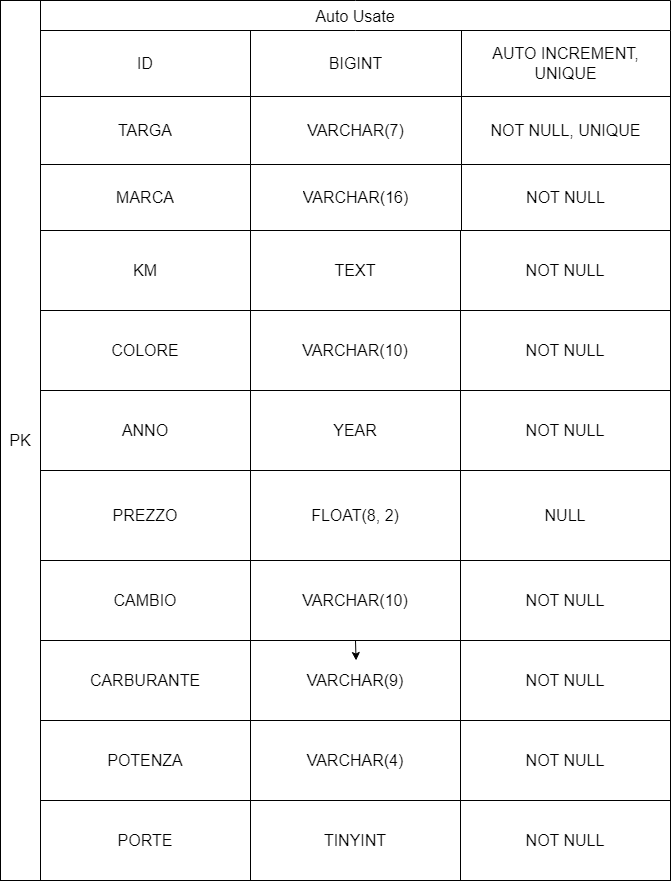

The diagram above was exported from draw.io. Its source (the exported page's mxGraphModel, read from the mxfile embedded in the PNG):
<mxGraphModel dx="1646" dy="788" grid="1" gridSize="10" guides="1" tooltips="1" connect="1" arrows="1" fold="1" page="1" pageScale="1" pageWidth="827" pageHeight="1169" math="0" shadow="0">
  <root>
    <mxCell id="0" />
    <mxCell id="1" parent="0" />
    <mxCell id="r5gD1WSAA3Jt9GXyat_2-41" value="Auto Usate" style="shape=table;startSize=30;container=1;collapsible=0;childLayout=tableLayout;strokeColor=default;fontSize=16;fillColor=none;" parent="1" vertex="1">
      <mxGeometry x="130" y="150" width="630" height="230" as="geometry" />
    </mxCell>
    <mxCell id="r5gD1WSAA3Jt9GXyat_2-42" value="" style="shape=tableRow;horizontal=0;startSize=0;swimlaneHead=0;swimlaneBody=0;strokeColor=inherit;top=0;left=0;bottom=0;right=0;collapsible=0;dropTarget=0;fillColor=none;points=[[0,0.5],[1,0.5]];portConstraint=eastwest;fontSize=16;" parent="r5gD1WSAA3Jt9GXyat_2-41" vertex="1">
      <mxGeometry y="30" width="630" height="66" as="geometry" />
    </mxCell>
    <mxCell id="r5gD1WSAA3Jt9GXyat_2-43" value="ID" style="shape=partialRectangle;html=1;whiteSpace=wrap;connectable=0;strokeColor=inherit;overflow=hidden;fillColor=none;top=0;left=0;bottom=0;right=0;pointerEvents=1;fontSize=16;" parent="r5gD1WSAA3Jt9GXyat_2-42" vertex="1">
      <mxGeometry width="210" height="66" as="geometry">
        <mxRectangle width="210" height="66" as="alternateBounds" />
      </mxGeometry>
    </mxCell>
    <mxCell id="r5gD1WSAA3Jt9GXyat_2-44" value="BIGINT" style="shape=partialRectangle;html=1;whiteSpace=wrap;connectable=0;strokeColor=inherit;overflow=hidden;fillColor=none;top=0;left=0;bottom=0;right=0;pointerEvents=1;fontSize=16;" parent="r5gD1WSAA3Jt9GXyat_2-42" vertex="1">
      <mxGeometry x="210" width="211" height="66" as="geometry">
        <mxRectangle width="211" height="66" as="alternateBounds" />
      </mxGeometry>
    </mxCell>
    <mxCell id="r5gD1WSAA3Jt9GXyat_2-45" value="AUTO INCREMENT, UNIQUE" style="shape=partialRectangle;html=1;whiteSpace=wrap;connectable=0;strokeColor=inherit;overflow=hidden;fillColor=none;top=0;left=0;bottom=0;right=0;pointerEvents=1;fontSize=16;" parent="r5gD1WSAA3Jt9GXyat_2-42" vertex="1">
      <mxGeometry x="421" width="209" height="66" as="geometry">
        <mxRectangle width="209" height="66" as="alternateBounds" />
      </mxGeometry>
    </mxCell>
    <mxCell id="r5gD1WSAA3Jt9GXyat_2-46" value="" style="shape=tableRow;horizontal=0;startSize=0;swimlaneHead=0;swimlaneBody=0;strokeColor=inherit;top=0;left=0;bottom=0;right=0;collapsible=0;dropTarget=0;fillColor=none;points=[[0,0.5],[1,0.5]];portConstraint=eastwest;fontSize=16;" parent="r5gD1WSAA3Jt9GXyat_2-41" vertex="1">
      <mxGeometry y="96" width="630" height="68" as="geometry" />
    </mxCell>
    <mxCell id="r5gD1WSAA3Jt9GXyat_2-47" value="TARGA" style="shape=partialRectangle;html=1;whiteSpace=wrap;connectable=0;strokeColor=inherit;overflow=hidden;fillColor=none;top=0;left=0;bottom=0;right=0;pointerEvents=1;fontSize=16;" parent="r5gD1WSAA3Jt9GXyat_2-46" vertex="1">
      <mxGeometry width="210" height="68" as="geometry">
        <mxRectangle width="210" height="68" as="alternateBounds" />
      </mxGeometry>
    </mxCell>
    <mxCell id="r5gD1WSAA3Jt9GXyat_2-48" value="VARCHAR(7)" style="shape=partialRectangle;html=1;whiteSpace=wrap;connectable=0;strokeColor=inherit;overflow=hidden;fillColor=none;top=0;left=0;bottom=0;right=0;pointerEvents=1;fontSize=16;" parent="r5gD1WSAA3Jt9GXyat_2-46" vertex="1">
      <mxGeometry x="210" width="211" height="68" as="geometry">
        <mxRectangle width="211" height="68" as="alternateBounds" />
      </mxGeometry>
    </mxCell>
    <mxCell id="r5gD1WSAA3Jt9GXyat_2-49" value="NOT NULL, UNIQUE" style="shape=partialRectangle;html=1;whiteSpace=wrap;connectable=0;strokeColor=inherit;overflow=hidden;fillColor=none;top=0;left=0;bottom=0;right=0;pointerEvents=1;fontSize=16;" parent="r5gD1WSAA3Jt9GXyat_2-46" vertex="1">
      <mxGeometry x="421" width="209" height="68" as="geometry">
        <mxRectangle width="209" height="68" as="alternateBounds" />
      </mxGeometry>
    </mxCell>
    <mxCell id="r5gD1WSAA3Jt9GXyat_2-50" value="" style="shape=tableRow;horizontal=0;startSize=0;swimlaneHead=0;swimlaneBody=0;strokeColor=inherit;top=0;left=0;bottom=0;right=0;collapsible=0;dropTarget=0;fillColor=none;points=[[0,0.5],[1,0.5]];portConstraint=eastwest;fontSize=16;" parent="r5gD1WSAA3Jt9GXyat_2-41" vertex="1">
      <mxGeometry y="164" width="630" height="66" as="geometry" />
    </mxCell>
    <mxCell id="r5gD1WSAA3Jt9GXyat_2-51" value="MARCA" style="shape=partialRectangle;html=1;whiteSpace=wrap;connectable=0;strokeColor=inherit;overflow=hidden;fillColor=none;top=0;left=0;bottom=0;right=0;pointerEvents=1;fontSize=16;" parent="r5gD1WSAA3Jt9GXyat_2-50" vertex="1">
      <mxGeometry width="210" height="66" as="geometry">
        <mxRectangle width="210" height="66" as="alternateBounds" />
      </mxGeometry>
    </mxCell>
    <mxCell id="r5gD1WSAA3Jt9GXyat_2-52" value="VARCHAR(16)" style="shape=partialRectangle;html=1;whiteSpace=wrap;connectable=0;strokeColor=inherit;overflow=hidden;fillColor=none;top=0;left=0;bottom=0;right=0;pointerEvents=1;fontSize=16;" parent="r5gD1WSAA3Jt9GXyat_2-50" vertex="1">
      <mxGeometry x="210" width="211" height="66" as="geometry">
        <mxRectangle width="211" height="66" as="alternateBounds" />
      </mxGeometry>
    </mxCell>
    <mxCell id="r5gD1WSAA3Jt9GXyat_2-53" value="NOT NULL" style="shape=partialRectangle;html=1;whiteSpace=wrap;connectable=0;strokeColor=inherit;overflow=hidden;fillColor=none;top=0;left=0;bottom=0;right=0;pointerEvents=1;fontSize=16;" parent="r5gD1WSAA3Jt9GXyat_2-50" vertex="1">
      <mxGeometry x="421" width="209" height="66" as="geometry">
        <mxRectangle width="209" height="66" as="alternateBounds" />
      </mxGeometry>
    </mxCell>
    <mxCell id="r5gD1WSAA3Jt9GXyat_2-54" value="" style="childLayout=tableLayout;recursiveResize=0;shadow=0;fillColor=none;" parent="1" vertex="1">
      <mxGeometry x="130" y="380" width="630" height="239.99999999999977" as="geometry" />
    </mxCell>
    <mxCell id="r5gD1WSAA3Jt9GXyat_2-55" value="" style="shape=tableRow;horizontal=0;startSize=0;swimlaneHead=0;swimlaneBody=0;top=0;left=0;bottom=0;right=0;dropTarget=0;collapsible=0;recursiveResize=0;expand=0;fontStyle=0;fillColor=none;strokeColor=inherit;" parent="r5gD1WSAA3Jt9GXyat_2-54" vertex="1">
      <mxGeometry width="630" height="80" as="geometry" />
    </mxCell>
    <mxCell id="r5gD1WSAA3Jt9GXyat_2-56" value="&lt;font style=&quot;font-size: 16px;&quot;&gt;KM&lt;/font&gt;" style="connectable=0;recursiveResize=0;strokeColor=inherit;fillColor=none;align=center;whiteSpace=wrap;html=1;" parent="r5gD1WSAA3Jt9GXyat_2-55" vertex="1">
      <mxGeometry width="210" height="80" as="geometry">
        <mxRectangle width="210" height="80" as="alternateBounds" />
      </mxGeometry>
    </mxCell>
    <mxCell id="r5gD1WSAA3Jt9GXyat_2-57" value="&lt;font style=&quot;font-size: 16px;&quot;&gt;TEXT&lt;/font&gt;" style="connectable=0;recursiveResize=0;strokeColor=inherit;fillColor=none;align=center;whiteSpace=wrap;html=1;" parent="r5gD1WSAA3Jt9GXyat_2-55" vertex="1">
      <mxGeometry x="210" width="210" height="80" as="geometry">
        <mxRectangle width="210" height="80" as="alternateBounds" />
      </mxGeometry>
    </mxCell>
    <mxCell id="r5gD1WSAA3Jt9GXyat_2-58" value="&lt;font style=&quot;font-size: 16px;&quot;&gt;NOT NULL&lt;/font&gt;" style="connectable=0;recursiveResize=0;strokeColor=inherit;fillColor=none;align=center;whiteSpace=wrap;html=1;" parent="r5gD1WSAA3Jt9GXyat_2-55" vertex="1">
      <mxGeometry x="420" width="210" height="80" as="geometry">
        <mxRectangle width="210" height="80" as="alternateBounds" />
      </mxGeometry>
    </mxCell>
    <mxCell id="r5gD1WSAA3Jt9GXyat_2-59" style="shape=tableRow;horizontal=0;startSize=0;swimlaneHead=0;swimlaneBody=0;top=0;left=0;bottom=0;right=0;dropTarget=0;collapsible=0;recursiveResize=0;expand=0;fontStyle=0;fillColor=none;strokeColor=inherit;" parent="r5gD1WSAA3Jt9GXyat_2-54" vertex="1">
      <mxGeometry y="80" width="630" height="80" as="geometry" />
    </mxCell>
    <mxCell id="r5gD1WSAA3Jt9GXyat_2-60" value="&lt;font style=&quot;font-size: 16px;&quot;&gt;COLORE&lt;/font&gt;" style="connectable=0;recursiveResize=0;strokeColor=inherit;fillColor=none;align=center;whiteSpace=wrap;html=1;" parent="r5gD1WSAA3Jt9GXyat_2-59" vertex="1">
      <mxGeometry width="210" height="80" as="geometry">
        <mxRectangle width="210" height="80" as="alternateBounds" />
      </mxGeometry>
    </mxCell>
    <mxCell id="r5gD1WSAA3Jt9GXyat_2-61" value="&lt;font style=&quot;font-size: 16px;&quot;&gt;VARCHAR(10)&lt;/font&gt;" style="connectable=0;recursiveResize=0;strokeColor=inherit;fillColor=none;align=center;whiteSpace=wrap;html=1;" parent="r5gD1WSAA3Jt9GXyat_2-59" vertex="1">
      <mxGeometry x="210" width="210" height="80" as="geometry">
        <mxRectangle width="210" height="80" as="alternateBounds" />
      </mxGeometry>
    </mxCell>
    <mxCell id="r5gD1WSAA3Jt9GXyat_2-62" value="&lt;font style=&quot;font-size: 16px;&quot;&gt;NOT NULL&lt;/font&gt;" style="connectable=0;recursiveResize=0;strokeColor=default;fillColor=none;align=center;whiteSpace=wrap;html=1;" parent="r5gD1WSAA3Jt9GXyat_2-59" vertex="1">
      <mxGeometry x="420" width="210" height="80" as="geometry">
        <mxRectangle width="210" height="80" as="alternateBounds" />
      </mxGeometry>
    </mxCell>
    <mxCell id="r5gD1WSAA3Jt9GXyat_2-63" style="shape=tableRow;horizontal=0;startSize=0;swimlaneHead=0;swimlaneBody=0;top=0;left=0;bottom=0;right=0;dropTarget=0;collapsible=0;recursiveResize=0;expand=0;fontStyle=0;fillColor=none;strokeColor=inherit;" parent="r5gD1WSAA3Jt9GXyat_2-54" vertex="1">
      <mxGeometry y="160" width="630" height="80" as="geometry" />
    </mxCell>
    <mxCell id="r5gD1WSAA3Jt9GXyat_2-64" value="&lt;font style=&quot;font-size: 16px;&quot;&gt;ANNO&lt;/font&gt;" style="connectable=0;recursiveResize=0;strokeColor=inherit;fillColor=none;align=center;whiteSpace=wrap;html=1;" parent="r5gD1WSAA3Jt9GXyat_2-63" vertex="1">
      <mxGeometry width="210" height="80" as="geometry">
        <mxRectangle width="210" height="80" as="alternateBounds" />
      </mxGeometry>
    </mxCell>
    <mxCell id="r5gD1WSAA3Jt9GXyat_2-65" value="&lt;font style=&quot;font-size: 16px;&quot;&gt;YEAR&lt;/font&gt;" style="connectable=0;recursiveResize=0;strokeColor=inherit;fillColor=none;align=center;whiteSpace=wrap;html=1;" parent="r5gD1WSAA3Jt9GXyat_2-63" vertex="1">
      <mxGeometry x="210" width="210" height="80" as="geometry">
        <mxRectangle width="210" height="80" as="alternateBounds" />
      </mxGeometry>
    </mxCell>
    <mxCell id="r5gD1WSAA3Jt9GXyat_2-66" value="&lt;font style=&quot;font-size: 16px;&quot;&gt;NOT NULL&lt;/font&gt;" style="connectable=0;recursiveResize=0;strokeColor=inherit;fillColor=none;align=center;whiteSpace=wrap;html=1;" parent="r5gD1WSAA3Jt9GXyat_2-63" vertex="1">
      <mxGeometry x="420" width="210" height="80" as="geometry">
        <mxRectangle width="210" height="80" as="alternateBounds" />
      </mxGeometry>
    </mxCell>
    <mxCell id="r5gD1WSAA3Jt9GXyat_2-94" value="&lt;font style=&quot;font-size: 16px;&quot;&gt;PREZZO&lt;/font&gt;" style="rounded=0;whiteSpace=wrap;html=1;fillColor=none;" parent="1" vertex="1">
      <mxGeometry x="130" y="620" width="210" height="90" as="geometry" />
    </mxCell>
    <mxCell id="r5gD1WSAA3Jt9GXyat_2-95" value="&lt;span style=&quot;font-size: 16px;&quot;&gt;FLOAT(8, 2)&lt;/span&gt;" style="rounded=0;whiteSpace=wrap;html=1;fillColor=none;" parent="1" vertex="1">
      <mxGeometry x="340" y="620" width="210" height="90" as="geometry" />
    </mxCell>
    <mxCell id="r5gD1WSAA3Jt9GXyat_2-96" value="&lt;font style=&quot;font-size: 16px;&quot;&gt;NULL&lt;/font&gt;" style="rounded=0;whiteSpace=wrap;html=1;fillColor=none;" parent="1" vertex="1">
      <mxGeometry x="550" y="620" width="210" height="90" as="geometry" />
    </mxCell>
    <mxCell id="r5gD1WSAA3Jt9GXyat_2-97" value="&lt;font style=&quot;font-size: 16px;&quot;&gt;CAMBIO&lt;/font&gt;" style="rounded=0;whiteSpace=wrap;html=1;fillColor=none;" parent="1" vertex="1">
      <mxGeometry x="130" y="710" width="210" height="80" as="geometry" />
    </mxCell>
    <mxCell id="r5gD1WSAA3Jt9GXyat_2-100" style="edgeStyle=orthogonalEdgeStyle;rounded=0;orthogonalLoop=1;jettySize=auto;html=1;exitX=0.5;exitY=1;exitDx=0;exitDy=0;" parent="1" source="r5gD1WSAA3Jt9GXyat_2-98" edge="1">
      <mxGeometry relative="1" as="geometry">
        <mxPoint x="445.5714285714289" y="810" as="targetPoint" />
      </mxGeometry>
    </mxCell>
    <mxCell id="r5gD1WSAA3Jt9GXyat_2-98" value="&lt;font style=&quot;font-size: 16px;&quot;&gt;VARCHAR(10)&lt;/font&gt;" style="rounded=0;whiteSpace=wrap;html=1;fillColor=none;" parent="1" vertex="1">
      <mxGeometry x="340" y="710" width="210" height="80" as="geometry" />
    </mxCell>
    <mxCell id="r5gD1WSAA3Jt9GXyat_2-99" value="&lt;font style=&quot;font-size: 16px;&quot;&gt;NOT NULL&lt;/font&gt;" style="rounded=0;whiteSpace=wrap;html=1;fillColor=none;" parent="1" vertex="1">
      <mxGeometry x="550" y="710" width="210" height="80" as="geometry" />
    </mxCell>
    <mxCell id="r5gD1WSAA3Jt9GXyat_2-102" value="&lt;font style=&quot;font-size: 16px;&quot;&gt;CARBURANTE&lt;/font&gt;" style="rounded=0;whiteSpace=wrap;html=1;fillColor=none;" parent="1" vertex="1">
      <mxGeometry x="130" y="790" width="210" height="80" as="geometry" />
    </mxCell>
    <mxCell id="r5gD1WSAA3Jt9GXyat_2-103" value="&lt;font style=&quot;font-size: 16px;&quot;&gt;VARCHAR(9)&lt;/font&gt;" style="rounded=0;whiteSpace=wrap;html=1;fillColor=none;" parent="1" vertex="1">
      <mxGeometry x="340" y="790" width="210" height="80" as="geometry" />
    </mxCell>
    <mxCell id="r5gD1WSAA3Jt9GXyat_2-104" value="&lt;font style=&quot;font-size: 16px;&quot;&gt;NOT NULL&lt;/font&gt;" style="rounded=0;whiteSpace=wrap;html=1;fillColor=none;" parent="1" vertex="1">
      <mxGeometry x="550" y="790" width="210" height="80" as="geometry" />
    </mxCell>
    <mxCell id="r5gD1WSAA3Jt9GXyat_2-105" value="&lt;font style=&quot;font-size: 16px;&quot;&gt;POTENZA&lt;/font&gt;" style="rounded=0;whiteSpace=wrap;html=1;fillColor=none;" parent="1" vertex="1">
      <mxGeometry x="130" y="870" width="210" height="80" as="geometry" />
    </mxCell>
    <mxCell id="r5gD1WSAA3Jt9GXyat_2-106" value="&lt;font style=&quot;font-size: 16px;&quot;&gt;VARCHAR(4)&lt;/font&gt;" style="rounded=0;whiteSpace=wrap;html=1;fillColor=none;" parent="1" vertex="1">
      <mxGeometry x="340" y="870" width="210" height="80" as="geometry" />
    </mxCell>
    <mxCell id="r5gD1WSAA3Jt9GXyat_2-107" value="&lt;font style=&quot;font-size: 16px;&quot;&gt;NOT NULL&lt;/font&gt;" style="rounded=0;whiteSpace=wrap;html=1;fillColor=none;" parent="1" vertex="1">
      <mxGeometry x="550" y="870" width="210" height="80" as="geometry" />
    </mxCell>
    <mxCell id="r5gD1WSAA3Jt9GXyat_2-108" value="&lt;font style=&quot;font-size: 16px;&quot;&gt;PORTE&lt;/font&gt;" style="rounded=0;whiteSpace=wrap;html=1;fillColor=none;" parent="1" vertex="1">
      <mxGeometry x="130" y="950" width="210" height="80" as="geometry" />
    </mxCell>
    <mxCell id="r5gD1WSAA3Jt9GXyat_2-109" value="&lt;font style=&quot;font-size: 16px;&quot;&gt;TINYINT&lt;/font&gt;" style="rounded=0;whiteSpace=wrap;html=1;fillColor=none;" parent="1" vertex="1">
      <mxGeometry x="340" y="950" width="210" height="80" as="geometry" />
    </mxCell>
    <mxCell id="r5gD1WSAA3Jt9GXyat_2-111" value="&lt;font style=&quot;font-size: 16px;&quot;&gt;NOT NULL&lt;/font&gt;" style="rounded=0;whiteSpace=wrap;html=1;fillColor=none;" parent="1" vertex="1">
      <mxGeometry x="550" y="950" width="210" height="80" as="geometry" />
    </mxCell>
    <mxCell id="r5gD1WSAA3Jt9GXyat_2-112" value="&lt;font style=&quot;font-size: 16px;&quot;&gt;PK&lt;/font&gt;" style="rounded=0;whiteSpace=wrap;html=1;fillColor=none;" parent="1" vertex="1">
      <mxGeometry x="90" y="150" width="40" height="880" as="geometry" />
    </mxCell>
  </root>
</mxGraphModel>